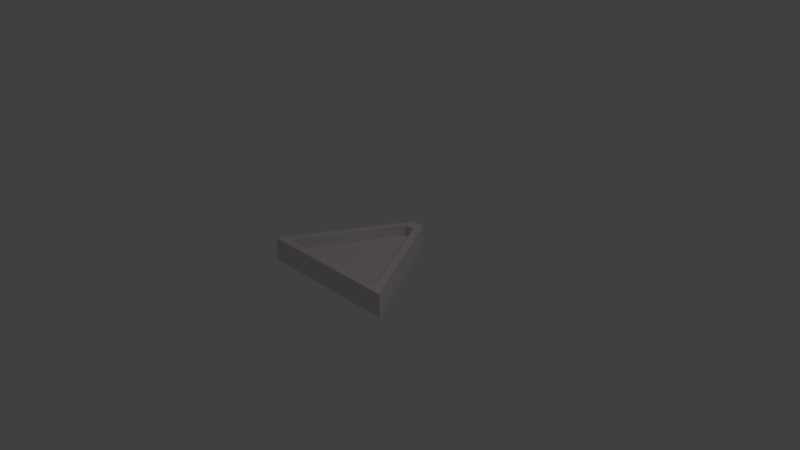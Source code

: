 # Source: shards.blend  (saved by Blender 2.76.0; exported with 4.5.12 LTS)
import bpy
from mathutils import Matrix  # noqa: F401  (used for matrix-valued properties, if any)

bpy.ops.wm.read_factory_settings(use_empty=True)
scene = bpy.context.scene
scene.name = 'Scene'

# ---- collections
col_collection_1 = bpy.data.collections.new('Collection 1'); scene.collection.children.link(col_collection_1)

# ---- materials (node trees are filled in below, after node groups)
mat_material = bpy.data.materials.new('Material')
mat_material.alpha_threshold = 0.0
mat_material.use_transparent_shadow = False
mat_material.diffuse_color = (0.8, 0.7258, 0.7481, 1.0)
mat_material.roughness = 0.5
mat_material.line_color = (0.0, 0.0, 0.0, 1.0)

# ---- material node trees

# ---- world
world_world = bpy.data.worlds.new('World'); scene.world = world_world
world_world.color = (0.05088, 0.05088, 0.05088)
world_world.use_sun_shadow = False
world_world.sun_shadow_jitter_overblur = 0.0
world_world.cycles.sampling_method = 'MANUAL'
world_world.cycles.sample_map_resolution = 256

# ---- cameras
cam_camera = bpy.data.cameras.new('Camera')
cam_camera.clip_end = 100.0
cam_camera.lens = 35.0
cam_camera.sensor_width = 32.0
cam_camera.sensor_height = 18.0
cam_camera.ortho_scale = 7.314
cam_camera.dof.focus_distance = 0.0
cam_camera.dof.aperture_fstop = 128.0

# ---- lights
light_lamp = bpy.data.lights.new('Lamp', 'POINT')
light_lamp.transmission_factor = 0.0
light_lamp.cutoff_distance = 30.0
light_lamp.energy = 100.0
light_lamp.shadow_buffer_clip_start = 1.001
light_lamp.shadow_soft_size = 0.1
light_lamp.shadow_maximum_resolution = 0.006
light_lamp.use_absolute_resolution = True
light_lamp.cycles.use_multiple_importance_sampling = False

# ---- meshes
me_cube = bpy.data.meshes.new('Cube')
me_cube.from_pydata([(0.08774, 0.8006, -0.1599), (1.0, -0.8006, -0.1599), (-1.0, -0.8006, -0.1599), (-0.08774, 0.8006, -0.1599), (0.08774, 0.8006, 0.1599), (1.0, -0.8006, 0.1599), (-1.0, -0.8006, 0.1599), (-0.08774, 0.8006, 0.1599), (0.07019, 0.6405, -0.1599), (0.7932, -0.6837, -0.1599), (-0.07019, 0.6405, -0.1599), (-0.7932, -0.6837, -0.1599), (0.07019, 0.6405, 0.1599), (0.7932, -0.6837, 0.1599), (-0.07019, 0.6405, 0.1599), (-0.7932, -0.6837, 0.1599), (0.07019, 0.6405, -0.0173), (0.7932, -0.6837, -0.0173), (-0.07019, 0.6405, -0.0173), (-0.7932, -0.6837, -0.0173), (0.07019, 0.6405, 0.0173), (0.7932, -0.6837, 0.0173), (-0.07019, 0.6405, 0.0173), (-0.7932, -0.6837, 0.0173)], [], [(3, 0, 8, 10), (1, 2, 11, 9), (0, 4, 5, 1), (1, 5, 6, 2), (2, 6, 7, 3), (4, 0, 3, 7), (8, 9, 17, 16), (9, 11, 19, 17), (6, 5, 13, 15), (5, 4, 12, 13), (7, 6, 15, 14), (0, 1, 9, 8), (4, 7, 14, 12), (2, 3, 10, 11), (16, 17, 19, 18), (20, 22, 23, 21), (14, 15, 23, 22), (12, 14, 22, 20), (11, 10, 18, 19), (10, 8, 16, 18), (15, 13, 21, 23), (13, 12, 20, 21)])
me_cube.materials.append(mat_material)
me_cube.use_remesh_preserve_volume = False
me_cube.use_remesh_preserve_attributes = False
me_cube.use_mirror_vertex_groups = False
me_cube.update()

# ---- objects
ob_cube = bpy.data.objects.new('Cube', me_cube)
ob_lamp = bpy.data.objects.new('Lamp', light_lamp)
ob_camera = bpy.data.objects.new('Camera', cam_camera)

# ---- transforms, parenting, visibility, modifiers, constraints
ob_cube.location = (0.0, 0.0, 0.0)
ob_cube.lock_rotations_4d = False
ob_cube.empty_display_type = 'ARROWS'
ob_cube.lineart.crease_threshold = 0.0
ob_lamp.location = (4.076, 1.005, 5.904)
ob_lamp.rotation_euler = (0.6503, 0.05522, 1.866)
ob_lamp.lock_rotations_4d = False
ob_lamp.empty_display_type = 'ARROWS'
ob_lamp.color = (0.0, 0.0, 0.0, 0.0)
ob_lamp.lineart.crease_threshold = 0.0
ob_camera.location = (7.481, -6.508, 5.344)
ob_camera.rotation_euler = (1.109, 0.01082, 0.8149)
ob_camera.lock_rotations_4d = False
ob_camera.empty_display_type = 'ARROWS'
ob_camera.color = (0.0, 0.0, 0.0, 0.0)
ob_camera.display_type = 'WIRE'
ob_camera.lineart.crease_threshold = 0.0

# ---- collection membership
col_collection_1.objects.link(ob_cube)
col_collection_1.objects.link(ob_lamp)
col_collection_1.objects.link(ob_camera)

# ---- scene / render settings (as saved in the file)
scene.camera = ob_camera
scene.frame_start = 1; scene.frame_end = 250; scene.frame_set(1)
scene.render.engine = 'BLENDER_EEVEE_NEXT'
scene.render.resolution_percentage = 50
scene.render.dither_intensity = 0.0
scene.cycles.use_denoising = False
scene.cycles.samples = 10
scene.cycles.sampling_pattern = 'TABULATED_SOBOL'
scene.cycles.light_sampling_threshold = 0.0
scene.cycles.use_adaptive_sampling = False
scene.cycles.use_light_tree = False
scene.cycles.blur_glossy = 0.0
scene.cycles.pixel_filter_type = 'GAUSSIAN'
scene.cycles.sample_clamp_indirect = 0.0
scene.view_settings.view_transform = 'Standard'
bpy.context.view_layer.update()
